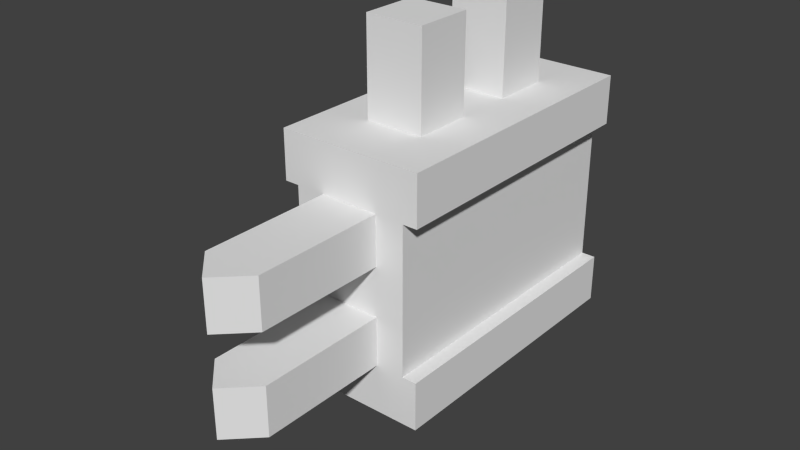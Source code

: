 # Source: hw_system.blend  (saved by Blender 2.76.0; exported with 4.5.12 LTS)
import bpy
from mathutils import Matrix  # noqa: F401  (used for matrix-valued properties, if any)

bpy.ops.wm.read_factory_settings(use_empty=True)
scene = bpy.context.scene
scene.name = 'Scene'

# ---- collections
col_collection_1 = bpy.data.collections.new('Collection 1'); scene.collection.children.link(col_collection_1)

# ---- world
world_world = bpy.data.worlds.new('World'); scene.world = world_world
world_world.color = (0.05088, 0.05088, 0.05088)
world_world.use_sun_shadow = False
world_world.sun_shadow_jitter_overblur = 0.0
world_world.cycles.sampling_method = 'MANUAL'
world_world.cycles.sample_map_resolution = 256

# ---- meshes
me_cube_252 = bpy.data.meshes.new('Cube.252')
me_cube_252.from_pydata([(-0.02232, -0.05401, 0.01417), (-0.02232, 0.05798, 0.01417), (0.02232, 0.05798, 0.01417), (0.02232, -0.05401, 0.01417), (-0.02232, -0.05401, 0.1084), (-0.02232, 0.05798, 0.1084), (0.02232, 0.05798, 0.1084), (0.02232, -0.05401, 0.1084), (-0.02232, -0.05401, 0.03302), (-0.02232, -0.05401, 0.08957), (-0.02232, 0.05798, 0.08957), (-0.02232, 0.05798, 0.03302), (0.02232, 0.05798, 0.08957), (0.02232, 0.05798, 0.03302), (0.02232, -0.05401, 0.08957), (0.02232, -0.05401, 0.03302), (-0.02232, -0.03161, 0.1084), (-0.02232, -0.009216, 0.1084), (-0.02232, 0.01318, 0.1084), (-0.02232, 0.03558, 0.1084), (-0.02232, 0.03558, 0.01417), (-0.02232, 0.01318, 0.01417), (-0.02232, -0.009216, 0.01417), (-0.02232, -0.03161, 0.01417), (0.02232, 0.03558, 0.1084), (0.02232, 0.01318, 0.1084), (0.02232, -0.009216, 0.1084), (0.02232, -0.03161, 0.1084), (0.02232, -0.03161, 0.01417), (0.02232, -0.009216, 0.01417), (0.02232, 0.01318, 0.01417), (0.02232, 0.03558, 0.01417), (-0.01125, 0.05798, 0.1084), (0.01125, 0.05798, 0.1084), (0.01125, 0.05798, 0.01417), (-0.01125, 0.05798, 0.01417), (0.01125, -0.05401, 0.1084), (-0.01125, -0.05401, 0.1084), (-0.01125, -0.05401, 0.01417), (0.01125, -0.05401, 0.01417), (-0.01125, -0.05401, 0.08957), (0.01125, -0.05401, 0.08957), (-0.01125, -0.05401, 0.07072), (0.01125, -0.05401, 0.07072), (-0.01125, -0.05401, 0.05187), (0.01125, -0.05401, 0.05187), (-0.01125, -0.05401, 0.03302), (0.01125, -0.05401, 0.03302), (-0.01125, -0.03161, 0.01417), (0.01125, -0.03161, 0.01417), (-0.01125, -0.009216, 0.01417), (0.01125, -0.009216, 0.01417), (-0.01125, 0.01318, 0.01417), (0.01125, 0.01318, 0.01417), (-0.01125, 0.03558, 0.01417), (0.01125, 0.03558, 0.01417), (0.01125, -0.03161, 0.1084), (-0.01125, -0.03161, 0.1084), (0.01125, -0.009216, 0.1084), (-0.01125, -0.009216, 0.1084), (0.01125, 0.01318, 0.1084), (-0.01125, 0.01318, 0.1084), (0.01125, 0.03558, 0.1084), (-0.01125, 0.03558, 0.1084), (0.01125, -0.03161, 0.1448), (-0.01125, -0.03161, 0.1448), (0.01125, -0.009216, 0.1448), (-0.01125, -0.009216, 0.1448), (0.01125, 0.01318, 0.1448), (-0.01125, 0.01318, 0.1448), (0.01125, 0.03558, 0.1448), (-0.01125, 0.03558, 0.1448), (-0.01125, -0.1041, 0.08957), (0.01125, -0.1041, 0.08957), (-0.01125, -0.1041, 0.07072), (0.01125, -0.1041, 0.07072), (-0.01125, -0.1041, 0.05187), (0.01125, -0.1041, 0.05187), (-0.01125, -0.1041, 0.03302), (0.01125, -0.1041, 0.03302), (-0.02786, -0.05401, 0.01417), (-0.02786, 0.05798, 0.01417), (0.02786, 0.05798, 0.01417), (0.02786, -0.05401, 0.01417), (-0.02786, -0.05401, 0.1084), (-0.02786, 0.05798, 0.1084), (0.02786, 0.05798, 0.1084), (0.02786, -0.05401, 0.1084), (-0.02786, -0.05401, 0.03302), (-0.02786, -0.05401, 0.08957), (-0.02786, 0.05798, 0.08957), (-0.02786, 0.05798, 0.03302), (0.02786, 0.05798, 0.08957), (0.02786, 0.05798, 0.03302), (0.02786, -0.05401, 0.08957), (0.02786, -0.05401, 0.03302), (-0.02786, -0.03161, 0.1084), (-0.02786, -0.009216, 0.1084), (-0.02786, 0.01318, 0.1084), (-0.02786, 0.03558, 0.1084), (-0.02786, 0.03558, 0.01417), (-0.02786, 0.01318, 0.01417), (-0.02786, -0.009216, 0.01417), (-0.02786, -0.03161, 0.01417), (0.02786, 0.03558, 0.1084), (0.02786, 0.01318, 0.1084), (0.02786, -0.009216, 0.1084), (0.02786, -0.03161, 0.1084), (0.02786, -0.03161, 0.01417), (0.02786, -0.009216, 0.01417), (0.02786, 0.01318, 0.01417), (0.02786, 0.03558, 0.01417), (-0.01125, -0.03161, -0.0006256), (0.01125, -0.03161, -0.0006256), (-0.01125, -0.009216, -0.0006256), (0.01125, -0.009216, -0.0006256), (-0.01125, 0.01318, -0.0006256), (0.01125, 0.01318, -0.0006256), (-0.01125, 0.03558, -0.0006256), (0.01125, 0.03558, -0.0006256), (9.911e-18, 0.05798, 0.1084), (9.911e-18, 0.05798, 0.01417), (9.911e-18, -0.05401, 0.1084), (9.911e-18, -0.05401, 0.01417), (9.911e-18, 0.05798, 0.08957), (9.911e-18, 0.05798, 0.03302), (9.911e-18, -0.05401, 0.08957), (9.911e-18, -0.05401, 0.07072), (9.911e-18, -0.05401, 0.05187), (9.911e-18, -0.05401, 0.03302), (9.911e-18, -0.03161, 0.01417), (9.911e-18, -0.009216, 0.01417), (9.911e-18, 0.01318, 0.01417), (9.911e-18, 0.03558, 0.01417), (9.911e-18, -0.03161, 0.1084), (9.911e-18, -0.009216, 0.1084), (9.911e-18, 0.01318, 0.1084), (9.911e-18, 0.03558, 0.1084), (9.911e-18, -0.03161, 0.1448), (9.911e-18, -0.009216, 0.1448), (9.911e-18, 0.01318, 0.1448), (9.911e-18, 0.03558, 0.1448), (9.911e-18, -0.1151, 0.08957), (9.911e-18, -0.1151, 0.07072), (9.911e-18, -0.1151, 0.05187), (9.911e-18, -0.1151, 0.03302), (9.911e-18, -0.03161, -0.0006256), (9.911e-18, -0.009216, -0.0006256), (9.911e-18, 0.01318, -0.0006256), (9.911e-18, 0.03558, -0.0006256)], [], [(12, 6, 86, 92), (46, 8, 0, 38), (55, 34, 2, 31), (63, 32, 5, 19), (23, 0, 80, 103), (25, 26, 106, 105), (37, 4, 9, 40), (9, 8, 44, 42), (14, 41, 43), (40, 9, 42), (18, 19, 99, 98), (28, 29, 109, 108), (5, 10, 90, 85), (21, 22, 102, 101), (31, 2, 82, 111), (39, 49, 28, 3), (49, 51, 29, 28), (51, 53, 30, 29), (53, 55, 31, 30), (37, 57, 16, 4), (57, 59, 17, 16), (59, 61, 18, 17), (61, 63, 19, 18), (24, 25, 105, 104), (1, 11, 35), (120, 33, 12, 124), (15, 45, 47), (5, 32, 10), (11, 1, 81, 91), (0, 8, 88, 80), (17, 18, 98, 97), (14, 12, 92, 94), (14, 15, 13, 12), (15, 47, 39, 3), (129, 46, 38, 123), (20, 1, 35, 54), (133, 121, 34, 55), (24, 6, 33, 62), (137, 120, 32, 63), (13, 2, 34), (33, 6, 12), (7, 36, 41, 14), (122, 37, 40, 126), (15, 14, 43, 45), (47, 45, 77, 79), (125, 13, 34, 121), (127, 42, 44, 128), (8, 46, 44), (44, 46, 78, 76), (0, 23, 48, 38), (123, 130, 49, 39), (23, 22, 50, 48), (52, 54, 118, 116), (22, 21, 52, 50), (131, 132, 53, 51), (21, 20, 54, 52), (55, 53, 117, 119), (7, 27, 56, 36), (122, 134, 57, 37), (27, 26, 58, 56), (60, 62, 70, 68), (26, 25, 60, 58), (135, 136, 61, 59), (25, 24, 62, 60), (63, 61, 69, 71), (138, 139, 67, 65), (140, 141, 71, 69), (59, 57, 65, 67), (56, 58, 66, 64), (137, 63, 71, 141), (136, 60, 68, 140), (135, 59, 67, 139), (134, 56, 64, 138), (142, 72, 74, 143), (144, 76, 78, 145), (40, 42, 74, 72), (43, 41, 73, 75), (129, 47, 79, 145), (128, 44, 76, 144), (127, 43, 75, 143), (126, 40, 72, 142), (99, 85, 90), (88, 103, 80), (10, 9, 89, 90), (95, 83, 108), (4, 16, 96, 84), (9, 4, 84, 89), (22, 23, 103, 102), (7, 14, 94, 87), (29, 30, 110, 109), (27, 7, 87, 107), (1, 20, 100, 81), (15, 95, 93, 13), (26, 27, 107, 106), (11, 91, 88, 8), (16, 17, 97, 96), (6, 24, 104, 86), (19, 5, 85, 99), (104, 92, 86), (30, 31, 111, 110), (15, 3, 83, 95), (20, 21, 101, 100), (10, 11, 8, 9), (3, 28, 108, 83), (2, 13, 93, 82), (146, 147, 115, 113), (148, 149, 119, 117), (51, 49, 113, 115), (48, 50, 114, 112), (133, 55, 119, 149), (132, 52, 116, 148), (131, 51, 115, 147), (130, 48, 112, 146), (124, 125, 11, 10), (91, 81, 100), (91, 100, 101), (88, 91, 101, 102), (103, 88, 102), (95, 108, 109), (82, 93, 111), (111, 93, 110), (93, 95, 109, 110), (105, 92, 104), (106, 94, 92, 105), (107, 87, 94), (106, 107, 94), (98, 99, 90), (97, 98, 90, 89), (96, 97, 89), (84, 96, 89), (32, 120, 124, 10), (47, 129, 123, 39), (54, 35, 121, 133), (62, 33, 120, 137), (36, 122, 126, 41), (11, 125, 121, 35), (43, 127, 128, 45), (38, 48, 130, 123), (50, 52, 132, 131), (36, 56, 134, 122), (58, 60, 136, 135), (64, 66, 139, 138), (68, 70, 141, 140), (62, 137, 141, 70), (61, 136, 140, 69), (58, 135, 139, 66), (57, 134, 138, 65), (73, 142, 143, 75), (77, 144, 145, 79), (46, 129, 145, 78), (45, 128, 144, 77), (42, 127, 143, 74), (41, 126, 142, 73), (112, 114, 147, 146), (116, 118, 149, 148), (54, 133, 149, 118), (53, 132, 148, 117), (50, 131, 147, 114), (49, 130, 146, 113), (12, 13, 125, 124)])
_uv = me_cube_252.uv_layers.new(name='UVMap')
_uv.uv.foreach_set('vector', [0.608, 0.2612, 0.5459, 0.2612, 0.5459, 0.2787, 0.608, 0.2787, 0.7604, 0.1513, 0.7604, 0.1148, 0.8225, 0.1148, 0.8225, 0.1513, 0.9599, 0.2763, 0.9599, 0.3096, 0.9819, 0.3096, 0.9819, 0.2763, 0.8473, 0.8744, 0.8473, 0.9208, 0.82, 0.9208, 0.82, 0.8744, 0.8932, 0.0991, 0.8932, 0.06966, 0.8822, 0.06966, 0.8822, 0.0991, 0.9299, 0.828, 0.9299, 0.7816, 0.9435, 0.7816, 0.9435, 0.828, 0.512, 0.1513, 0.512, 0.1148, 0.5741, 0.1148, 0.5741, 0.1513, 0.5741, 0.1148, 0.7604, 0.1148, 0.6983, 0.1513, 0.6362, 0.1513, 0.5741, 0.2619, 0.5741, 0.2255, 0.6362, 0.2255, 0.5741, 0.1513, 0.5741, 0.1148, 0.6362, 0.1513, 0.82, 0.828, 0.82, 0.8744, 0.8064, 0.8744, 0.8064, 0.828, 0.9819, 0.0991, 0.9819, 0.149, 0.9929, 0.149, 0.9929, 0.0991, 0.5459, 0.1203, 0.608, 0.1203, 0.608, 0.1027, 0.5459, 0.1027, 0.8932, 0.2263, 0.8932, 0.149, 0.8822, 0.149, 0.8822, 0.2263, 0.9819, 0.2763, 0.9819, 0.3096, 0.9929, 0.3096, 0.9929, 0.2763, 0.9599, 0.06966, 0.9599, 0.0991, 0.9819, 0.0991, 0.9819, 0.06966, 0.9599, 0.0991, 0.9599, 0.149, 0.9819, 0.149, 0.9819, 0.0991, 0.9599, 0.149, 0.9599, 0.2263, 0.9819, 0.2263, 0.9819, 0.149, 0.9599, 0.2263, 0.9599, 0.2763, 0.9819, 0.2763, 0.9819, 0.2263, 0.8473, 0.6888, 0.8473, 0.7352, 0.82, 0.7352, 0.82, 0.6888, 0.8473, 0.7352, 0.8473, 0.7816, 0.82, 0.7816, 0.82, 0.7352, 0.8473, 0.7816, 0.8473, 0.828, 0.82, 0.828, 0.82, 0.7816, 0.8473, 0.828, 0.8473, 0.8744, 0.82, 0.8744, 0.82, 0.828, 0.9299, 0.8744, 0.9299, 0.828, 0.9435, 0.828, 0.9435, 0.8744, 0.8565, 0.1203, 0.7944, 0.1203, 0.8565, 0.1552, 0.5459, 0.1907, 0.5459, 0.2262, 0.608, 0.2612, 0.608, 0.1907, 0.7604, 0.2619, 0.6983, 0.2255, 0.7604, 0.2255, 0.5459, 0.1203, 0.5459, 0.1552, 0.608, 0.1203, 0.7944, 0.1203, 0.8565, 0.1203, 0.8565, 0.1027, 0.7944, 0.1027, 0.8225, 0.1148, 0.7604, 0.1148, 0.7604, 0.09657, 0.8225, 0.09657, 0.82, 0.7816, 0.82, 0.828, 0.8064, 0.828, 0.8064, 0.7816, 0.9298, 0.6884, 0.9298, 0.9207, 0.9434, 0.9207, 0.9434, 0.6884, 0.1885, 0.7497, 0.1885, 0.4999, 0.6198, 0.4999, 0.6198, 0.7497, 0.7604, 0.2619, 0.7604, 0.2255, 0.8225, 0.2255, 0.8225, 0.2619, 0.7604, 0.1884, 0.7604, 0.1513, 0.8225, 0.1513, 0.8225, 0.1884, 0.8932, 0.2763, 0.8932, 0.3096, 0.9152, 0.3096, 0.9152, 0.2763, 0.9376, 0.2763, 0.9376, 0.3096, 0.9599, 0.3096, 0.9599, 0.2763, 0.9299, 0.8744, 0.9299, 0.9208, 0.9026, 0.9208, 0.9026, 0.8744, 0.8749, 0.8744, 0.8749, 0.9208, 0.8473, 0.9208, 0.8473, 0.8744, 0.7944, 0.2612, 0.8565, 0.2612, 0.8565, 0.2262, 0.5459, 0.2262, 0.5459, 0.2612, 0.608, 0.2612, 0.512, 0.2619, 0.512, 0.2255, 0.5741, 0.2255, 0.5741, 0.2619, 0.512, 0.1884, 0.512, 0.1513, 0.5741, 0.1513, 0.5741, 0.1884, 0.7604, 0.2619, 0.5741, 0.2619, 0.6362, 0.2255, 0.6983, 0.2255, 0.1885, 0.4999, 0.1885, 0.5628, 0.06337, 0.5628, 0.06337, 0.4999, 0.7944, 0.1907, 0.7944, 0.2612, 0.8565, 0.2262, 0.8565, 0.1907, 0.6362, 0.1884, 0.6362, 0.1513, 0.6983, 0.1513, 0.6983, 0.1884, 0.7604, 0.1148, 0.7604, 0.1513, 0.6983, 0.1513, 0.1885, 0.5628, 0.1885, 0.4999, 0.06337, 0.4999, 0.06337, 0.5628, 0.8932, 0.06966, 0.8932, 0.0991, 0.9152, 0.0991, 0.9152, 0.06966, 0.9376, 0.06966, 0.9376, 0.0991, 0.9599, 0.0991, 0.9599, 0.06966, 0.8932, 0.0991, 0.8932, 0.149, 0.9152, 0.149, 0.9152, 0.0991, 0.507, 0.4316, 0.5576, 0.4316, 0.5576, 0.3836, 0.507, 0.3836, 0.8932, 0.149, 0.8932, 0.2263, 0.9152, 0.2263, 0.9152, 0.149, 0.9376, 0.149, 0.9376, 0.2263, 0.9599, 0.2263, 0.9599, 0.149, 0.8932, 0.2263, 0.8932, 0.2763, 0.9152, 0.2763, 0.9152, 0.2263, 0.5576, 0.4316, 0.507, 0.4316, 0.507, 0.3836, 0.5576, 0.3836, 0.9299, 0.6888, 0.9299, 0.7352, 0.9026, 0.7352, 0.9026, 0.6888, 0.8749, 0.6888, 0.8749, 0.7352, 0.8473, 0.7352, 0.8473, 0.6888, 0.9299, 0.7352, 0.9299, 0.7816, 0.9026, 0.7816, 0.9026, 0.7352, 0.5026, 0.812, 0.5569, 0.812, 0.5569, 0.937, 0.5026, 0.937, 0.9299, 0.7816, 0.9299, 0.828, 0.9026, 0.828, 0.9026, 0.7816, 0.8749, 0.7816, 0.8749, 0.828, 0.8473, 0.828, 0.8473, 0.7816, 0.9299, 0.828, 0.9299, 0.8744, 0.9026, 0.8744, 0.9026, 0.828, 0.5569, 0.812, 0.5026, 0.812, 0.5026, 0.937, 0.5569, 0.937, 0.2908, 0.1406, 0.3345, 0.1406, 0.3345, 0.152, 0.2908, 0.152, 0.3356, 0.1408, 0.2919, 0.1408, 0.2919, 0.1294, 0.3356, 0.1294, 0.373, 0.812, 0.315, 0.812, 0.315, 0.937, 0.373, 0.937, 0.315, 0.812, 0.373, 0.812, 0.373, 0.937, 0.315, 0.937, 0.498, 0.1402, 0.498, 0.1278, 0.3781, 0.1278, 0.3781, 0.1402, 0.4986, 0.188, 0.4986, 0.2003, 0.3766, 0.2003, 0.3766, 0.188, 0.4986, 0.188, 0.4986, 0.1757, 0.3766, 0.1757, 0.3766, 0.188, 0.498, 0.1419, 0.498, 0.1542, 0.3781, 0.1542, 0.3781, 0.1419, 0.8736, 0.5556, 0.845, 0.5556, 0.845, 0.5076, 0.8736, 0.5076, 0.8735, 0.5557, 0.8446, 0.5557, 0.8446, 0.5072, 0.8735, 0.5072, 0.1885, 0.7497, 0.1885, 0.6935, 0.06337, 0.6935, 0.06337, 0.7497, 0.1885, 0.6935, 0.1885, 0.7497, 0.06337, 0.7497, 0.06337, 0.6935, 0.8749, 0.6888, 0.9026, 0.6888, 0.9026, 0.5631, 0.8749, 0.5631, 0.8749, 0.6888, 0.8473, 0.6888, 0.8473, 0.5631, 0.8749, 0.5631, 0.8749, 0.6888, 0.9026, 0.6888, 0.9026, 0.5631, 0.8749, 0.5631, 0.8749, 0.6888, 0.8473, 0.6888, 0.8473, 0.5631, 0.8749, 0.5631, 0.5569, 0.812, 0.6198, 0.812, 0.6198, 0.7497, 0.1885, 0.4999, 0.3169, 0.4469, 0.1885, 0.4469, 0.82, 0.9208, 0.82, 0.6888, 0.8064, 0.6888, 0.8064, 0.9208, 0.1885, 0.4999, 0.1885, 0.4469, 0.3169, 0.4469, 0.82, 0.6888, 0.82, 0.7352, 0.8064, 0.7352, 0.8064, 0.6888, 0.5741, 0.1148, 0.512, 0.1148, 0.512, 0.09657, 0.5741, 0.09657, 0.8932, 0.149, 0.8932, 0.0991, 0.8822, 0.0991, 0.8822, 0.149, 0.512, 0.2619, 0.5741, 0.2619, 0.5741, 0.2802, 0.512, 0.2802, 0.9819, 0.149, 0.9819, 0.2263, 0.9929, 0.2263, 0.9929, 0.149, 0.9299, 0.7352, 0.9299, 0.6888, 0.9435, 0.6888, 0.9435, 0.7352, 0.8932, 0.3096, 0.8932, 0.2763, 0.8822, 0.2763, 0.8822, 0.3096, 0.9299, 0.6888, 0.9435, 0.6888, 0.9435, 0.9208, 0.9299, 0.9208, 0.9299, 0.7816, 0.9299, 0.7352, 0.9435, 0.7352, 0.9435, 0.7816, 0.82, 0.9208, 0.8064, 0.9208, 0.8064, 0.6888, 0.82, 0.6888, 0.82, 0.7352, 0.82, 0.7816, 0.8064, 0.7816, 0.8064, 0.7352, 0.9299, 0.9208, 0.9299, 0.8744, 0.9435, 0.8744, 0.9435, 0.9208, 0.82, 0.8744, 0.82, 0.9208, 0.8064, 0.9208, 0.8064, 0.8744, 0.5569, 0.812, 0.6198, 0.7497, 0.6198, 0.812, 0.9819, 0.2263, 0.9819, 0.2763, 0.9929, 0.2763, 0.9929, 0.2263, 0.7604, 0.2619, 0.8225, 0.2619, 0.8225, 0.2802, 0.7604, 0.2802, 0.8932, 0.2763, 0.8932, 0.2263, 0.8822, 0.2263, 0.8822, 0.2763, 0.6198, 0.7497, 0.6198, 0.4999, 0.1885, 0.4999, 0.1885, 0.7497, 0.9819, 0.06966, 0.9819, 0.0991, 0.9929, 0.0991, 0.9929, 0.06966, 0.8565, 0.2612, 0.7944, 0.2612, 0.7944, 0.2787, 0.8565, 0.2787, 0.471, 0.166, 0.471, 0.2063, 0.495, 0.2063, 0.495, 0.166, 0.4709, 0.166, 0.4709, 0.2063, 0.4949, 0.2063, 0.4949, 0.166, 0.372, 0.4316, 0.3169, 0.4316, 0.3169, 0.3836, 0.372, 0.3836, 0.3169, 0.4316, 0.372, 0.4316, 0.372, 0.3836, 0.3169, 0.3836, 0.4469, 0.1898, 0.4469, 0.2268, 0.4957, 0.2268, 0.4957, 0.1898, 0.4469, 0.1898, 0.4469, 0.1527, 0.4957, 0.1527, 0.4957, 0.1898, 0.4469, 0.1898, 0.4469, 0.2268, 0.4957, 0.2268, 0.4957, 0.1898, 0.4469, 0.1898, 0.4469, 0.1527, 0.4957, 0.1527, 0.4957, 0.1898, 0.608, 0.1907, 0.7944, 0.1907, 0.7944, 0.1203, 0.608, 0.1203, 0.6198, 0.4999, 0.6198, 0.4469, 0.5576, 0.4469, 0.6198, 0.4999, 0.5576, 0.4469, 0.507, 0.4469, 0.1885, 0.4999, 0.6198, 0.4999, 0.507, 0.4469, 0.372, 0.4469, 0.3169, 0.4469, 0.1885, 0.4999, 0.372, 0.4469, 0.1885, 0.4999, 0.3169, 0.4469, 0.372, 0.4469, 0.6198, 0.4469, 0.6198, 0.4999, 0.5576, 0.4469, 0.5576, 0.4469, 0.6198, 0.4999, 0.507, 0.4469, 0.6198, 0.4999, 0.1885, 0.4999, 0.372, 0.4469, 0.507, 0.4469, 0.5026, 0.812, 0.6198, 0.7497, 0.5569, 0.812, 0.373, 0.812, 0.1885, 0.7497, 0.6198, 0.7497, 0.5026, 0.812, 0.315, 0.812, 0.1885, 0.812, 0.1885, 0.7497, 0.373, 0.812, 0.315, 0.812, 0.1885, 0.7497, 0.5026, 0.812, 0.5569, 0.812, 0.6198, 0.7497, 0.373, 0.812, 0.5026, 0.812, 0.6198, 0.7497, 0.1885, 0.7497, 0.315, 0.812, 0.373, 0.812, 0.1885, 0.7497, 0.1885, 0.812, 0.315, 0.812, 0.1885, 0.7497, 0.5459, 0.1552, 0.5459, 0.1907, 0.608, 0.1907, 0.608, 0.1203, 0.7604, 0.2255, 0.7604, 0.1884, 0.8225, 0.1884, 0.8225, 0.2255, 0.9152, 0.2763, 0.9152, 0.3096, 0.9376, 0.3096, 0.9376, 0.2763, 0.9026, 0.8744, 0.9026, 0.9208, 0.8749, 0.9208, 0.8749, 0.8744, 0.512, 0.2255, 0.512, 0.1884, 0.5741, 0.1884, 0.5741, 0.2255, 0.7944, 0.1203, 0.7944, 0.1907, 0.8565, 0.1907, 0.8565, 0.1552, 0.6362, 0.2255, 0.6362, 0.1884, 0.6983, 0.1884, 0.6983, 0.2255, 0.9152, 0.06966, 0.9152, 0.0991, 0.9376, 0.0991, 0.9376, 0.06966, 0.9152, 0.149, 0.9152, 0.2263, 0.9376, 0.2263, 0.9376, 0.149, 0.9026, 0.6888, 0.9026, 0.7352, 0.8749, 0.7352, 0.8749, 0.6888, 0.9026, 0.7816, 0.9026, 0.828, 0.8749, 0.828, 0.8749, 0.7816, 0.2908, 0.1292, 0.3345, 0.1292, 0.3345, 0.1406, 0.2908, 0.1406, 0.3356, 0.1522, 0.2919, 0.1522, 0.2919, 0.1408, 0.3356, 0.1408, 0.498, 0.1525, 0.498, 0.1402, 0.3781, 0.1402, 0.3781, 0.1525, 0.4986, 0.1757, 0.4986, 0.188, 0.3766, 0.188, 0.3766, 0.1757, 0.4986, 0.2003, 0.4986, 0.188, 0.3766, 0.188, 0.3766, 0.2003, 0.498, 0.1295, 0.498, 0.1419, 0.3781, 0.1419, 0.3781, 0.1295, 0.9022, 0.5556, 0.8736, 0.5556, 0.8736, 0.5076, 0.9022, 0.5076, 0.9024, 0.5557, 0.8735, 0.5557, 0.8735, 0.5072, 0.9024, 0.5072, 0.8473, 0.6888, 0.8749, 0.6888, 0.8749, 0.5631, 0.8473, 0.5631, 0.9026, 0.6888, 0.8749, 0.6888, 0.8749, 0.5631, 0.9026, 0.5631, 0.8473, 0.6888, 0.8749, 0.6888, 0.8749, 0.5631, 0.8473, 0.5631, 0.9026, 0.6888, 0.8749, 0.6888, 0.8749, 0.5631, 0.9026, 0.5631, 0.4469, 0.166, 0.4469, 0.2063, 0.471, 0.2063, 0.471, 0.166, 0.4468, 0.166, 0.4468, 0.2063, 0.4709, 0.2063, 0.4709, 0.166, 0.4469, 0.1527, 0.4469, 0.1898, 0.4957, 0.1898, 0.4957, 0.1527, 0.4469, 0.2268, 0.4469, 0.1898, 0.4957, 0.1898, 0.4957, 0.2268, 0.4469, 0.1527, 0.4469, 0.1898, 0.4957, 0.1898, 0.4957, 0.1527, 0.4469, 0.2268, 0.4469, 0.1898, 0.4957, 0.1898, 0.4957, 0.2268, 0.608, 0.2612, 0.7944, 0.2612, 0.7944, 0.1907, 0.608, 0.1907])
me_cube_252.use_remesh_preserve_volume = False
me_cube_252.use_remesh_preserve_attributes = False
me_cube_252.use_mirror_vertex_groups = False
me_cube_252.update()

# ---- objects
ob_cube = bpy.data.objects.new('Cube', me_cube_252)

# ---- transforms, parenting, visibility, modifiers, constraints
ob_cube.location = (0.0, 0.0, 0.0)
ob_cube.lineart.crease_threshold = 0.0

# ---- collection membership
col_collection_1.objects.link(ob_cube)

# ---- scene / render settings (as saved in the file)
scene.frame_start = 1; scene.frame_end = 2; scene.frame_set(1)
scene.render.engine = 'BLENDER_EEVEE_NEXT'
scene.render.resolution_percentage = 50
scene.render.dither_intensity = 0.0
scene.cycles.use_denoising = False
scene.cycles.samples = 10
scene.cycles.sampling_pattern = 'TABULATED_SOBOL'
scene.cycles.light_sampling_threshold = 0.0
scene.cycles.use_adaptive_sampling = False
scene.cycles.use_light_tree = False
scene.cycles.blur_glossy = 0.0
scene.cycles.pixel_filter_type = 'GAUSSIAN'
scene.cycles.sample_clamp_indirect = 0.0
scene.view_settings.view_transform = 'Standard'
bpy.context.view_layer.update()

# ---- added for rendering (the .blend has no active camera and no usable light): camera, sun
cam_auto = bpy.data.cameras.new('AutoCamera')
cam_auto.lens = 50.0
cam_auto.sensor_width = 36.0
cam_auto.clip_end = 1000.0
ob_auto_camera = bpy.data.objects.new('AutoCamera', cam_auto)
scene.collection.objects.link(ob_auto_camera)
ob_auto_camera.location = (0.215394, -0.287012, 0.244404)
ob_auto_camera.rotation_euler = (1.09748, -7.21219e-08, 0.694738)
scene.camera = ob_auto_camera
light_auto_sun = bpy.data.lights.new('AutoSun', 'SUN')
light_auto_sun.energy = 3.0
light_auto_sun.angle = 0.0523599
ob_auto_sun = bpy.data.objects.new('AutoSun', light_auto_sun)
scene.collection.objects.link(ob_auto_sun)
ob_auto_sun.rotation_euler = (0.872665, 0.174533, 0.523599)
bpy.context.view_layer.update()
